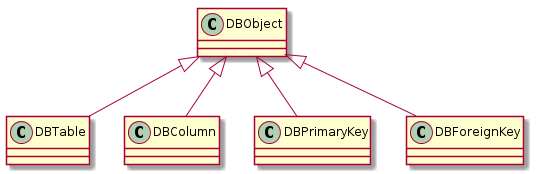

The diagram above was rendered by PlantUML. Its source (embedded in the PNG):
@startuml
skinparam backgroundColor white
DBObject <|-- DBTable
DBObject <|-- DBColumn
DBObject <|-- DBPrimaryKey
DBObject <|-- DBForeignKey


@enduml